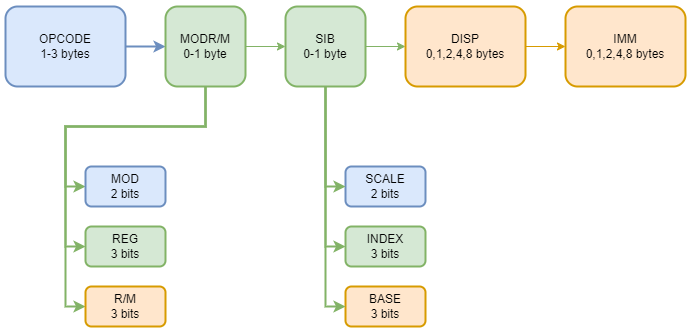

The diagram above was exported from draw.io. Its source (the exported page's mxGraphModel, read from the mxfile embedded in the PNG):
<mxGraphModel dx="955" dy="565" grid="1" gridSize="10" guides="1" tooltips="1" connect="1" arrows="1" fold="1" page="1" pageScale="1" pageWidth="3300" pageHeight="2339" math="0" shadow="0">
  <root>
    <mxCell id="0" />
    <mxCell id="1" parent="0" />
    <mxCell id="XTw7xBhStgjzRpoZlBJ9-7" style="edgeStyle=orthogonalEdgeStyle;rounded=0;orthogonalLoop=1;jettySize=auto;html=1;exitX=1;exitY=0.5;exitDx=0;exitDy=0;entryX=0;entryY=0.5;entryDx=0;entryDy=0;strokeWidth=2;strokeColor=#6c8ebf;" edge="1" parent="1" source="XTw7xBhStgjzRpoZlBJ9-1" target="XTw7xBhStgjzRpoZlBJ9-2">
      <mxGeometry relative="1" as="geometry" />
    </mxCell>
    <mxCell id="XTw7xBhStgjzRpoZlBJ9-1" value="OPCODE&lt;div&gt;1-3 bytes&lt;/div&gt;" style="rounded=1;whiteSpace=wrap;html=1;fillColor=#dae8fc;strokeColor=#6c8ebf;strokeWidth=2;" vertex="1" parent="1">
      <mxGeometry x="360" y="160" width="120" height="80" as="geometry" />
    </mxCell>
    <mxCell id="XTw7xBhStgjzRpoZlBJ9-9" style="edgeStyle=orthogonalEdgeStyle;rounded=0;orthogonalLoop=1;jettySize=auto;html=1;exitX=1;exitY=0.5;exitDx=0;exitDy=0;entryX=0;entryY=0.5;entryDx=0;entryDy=0;strokeColor=#82b366;" edge="1" parent="1" source="XTw7xBhStgjzRpoZlBJ9-2" target="XTw7xBhStgjzRpoZlBJ9-4">
      <mxGeometry relative="1" as="geometry" />
    </mxCell>
    <mxCell id="XTw7xBhStgjzRpoZlBJ9-18" style="edgeStyle=orthogonalEdgeStyle;rounded=0;orthogonalLoop=1;jettySize=auto;html=1;entryX=0;entryY=0.5;entryDx=0;entryDy=0;strokeColor=#82b366;strokeWidth=2;" edge="1" parent="1" source="XTw7xBhStgjzRpoZlBJ9-2" target="XTw7xBhStgjzRpoZlBJ9-12">
      <mxGeometry relative="1" as="geometry" />
    </mxCell>
    <mxCell id="XTw7xBhStgjzRpoZlBJ9-19" style="edgeStyle=orthogonalEdgeStyle;rounded=0;orthogonalLoop=1;jettySize=auto;html=1;exitX=0.5;exitY=1;exitDx=0;exitDy=0;entryX=0;entryY=0.5;entryDx=0;entryDy=0;strokeColor=#82b366;strokeWidth=2;" edge="1" parent="1" source="XTw7xBhStgjzRpoZlBJ9-2" target="XTw7xBhStgjzRpoZlBJ9-13">
      <mxGeometry relative="1" as="geometry">
        <Array as="points">
          <mxPoint x="560" y="280" />
          <mxPoint x="420" y="280" />
          <mxPoint x="420" y="400" />
        </Array>
      </mxGeometry>
    </mxCell>
    <mxCell id="XTw7xBhStgjzRpoZlBJ9-20" style="edgeStyle=orthogonalEdgeStyle;rounded=0;orthogonalLoop=1;jettySize=auto;html=1;exitX=0.5;exitY=1;exitDx=0;exitDy=0;entryX=0;entryY=0.5;entryDx=0;entryDy=0;strokeColor=#82b366;strokeWidth=2;" edge="1" parent="1" source="XTw7xBhStgjzRpoZlBJ9-2" target="XTw7xBhStgjzRpoZlBJ9-14">
      <mxGeometry relative="1" as="geometry">
        <Array as="points">
          <mxPoint x="560" y="280" />
          <mxPoint x="420" y="280" />
          <mxPoint x="420" y="460" />
        </Array>
      </mxGeometry>
    </mxCell>
    <mxCell id="XTw7xBhStgjzRpoZlBJ9-2" value="MODR/M&lt;br&gt;0-1 byte" style="rounded=1;whiteSpace=wrap;html=1;fillColor=#d5e8d4;strokeColor=#82b366;strokeWidth=2;" vertex="1" parent="1">
      <mxGeometry x="520" y="160" width="80" height="80" as="geometry" />
    </mxCell>
    <mxCell id="XTw7xBhStgjzRpoZlBJ9-10" style="edgeStyle=orthogonalEdgeStyle;rounded=0;orthogonalLoop=1;jettySize=auto;html=1;exitX=1;exitY=0.5;exitDx=0;exitDy=0;entryX=0;entryY=0.5;entryDx=0;entryDy=0;strokeColor=#82b366;" edge="1" parent="1" source="XTw7xBhStgjzRpoZlBJ9-4" target="XTw7xBhStgjzRpoZlBJ9-5">
      <mxGeometry relative="1" as="geometry" />
    </mxCell>
    <mxCell id="XTw7xBhStgjzRpoZlBJ9-4" value="SIB&lt;br&gt;0-1 byte" style="rounded=1;whiteSpace=wrap;html=1;fillColor=#d5e8d4;strokeColor=#82b366;strokeWidth=2;" vertex="1" parent="1">
      <mxGeometry x="640" y="160" width="80" height="80" as="geometry" />
    </mxCell>
    <mxCell id="XTw7xBhStgjzRpoZlBJ9-11" style="edgeStyle=orthogonalEdgeStyle;rounded=0;orthogonalLoop=1;jettySize=auto;html=1;exitX=1;exitY=0.5;exitDx=0;exitDy=0;entryX=0;entryY=0.5;entryDx=0;entryDy=0;strokeColor=#d79b00;" edge="1" parent="1" source="XTw7xBhStgjzRpoZlBJ9-5" target="XTw7xBhStgjzRpoZlBJ9-6">
      <mxGeometry relative="1" as="geometry" />
    </mxCell>
    <mxCell id="XTw7xBhStgjzRpoZlBJ9-5" value="DISP&lt;br&gt;0,1,2,4,8 bytes" style="rounded=1;whiteSpace=wrap;html=1;fillColor=#ffe6cc;strokeColor=#d79b00;strokeWidth=2;" vertex="1" parent="1">
      <mxGeometry x="760" y="160" width="120" height="80" as="geometry" />
    </mxCell>
    <mxCell id="XTw7xBhStgjzRpoZlBJ9-6" value="IMM&lt;br&gt;0,1,2,4,8 bytes" style="rounded=1;whiteSpace=wrap;html=1;fillColor=#ffe6cc;strokeColor=#d79b00;strokeWidth=2;" vertex="1" parent="1">
      <mxGeometry x="920" y="160" width="120" height="80" as="geometry" />
    </mxCell>
    <mxCell id="XTw7xBhStgjzRpoZlBJ9-12" value="MOD&lt;br&gt;2 bits" style="rounded=1;whiteSpace=wrap;html=1;fillColor=#dae8fc;strokeColor=#6c8ebf;strokeWidth=2;" vertex="1" parent="1">
      <mxGeometry x="440" y="320" width="80" height="40" as="geometry" />
    </mxCell>
    <mxCell id="XTw7xBhStgjzRpoZlBJ9-13" value="REG&lt;br&gt;3 bits" style="rounded=1;whiteSpace=wrap;html=1;fillColor=#d5e8d4;strokeColor=#82b366;strokeWidth=2;" vertex="1" parent="1">
      <mxGeometry x="440" y="380" width="80" height="40" as="geometry" />
    </mxCell>
    <mxCell id="XTw7xBhStgjzRpoZlBJ9-14" value="R/M&lt;br&gt;3 bits" style="rounded=1;whiteSpace=wrap;html=1;fillColor=#ffe6cc;strokeColor=#d79b00;strokeWidth=2;" vertex="1" parent="1">
      <mxGeometry x="440" y="440" width="80" height="40" as="geometry" />
    </mxCell>
    <mxCell id="XTw7xBhStgjzRpoZlBJ9-15" value="SCALE&lt;br&gt;2 bits" style="rounded=1;whiteSpace=wrap;html=1;fillColor=#dae8fc;strokeColor=#6c8ebf;strokeWidth=2;" vertex="1" parent="1">
      <mxGeometry x="700" y="320" width="80" height="40" as="geometry" />
    </mxCell>
    <mxCell id="XTw7xBhStgjzRpoZlBJ9-16" value="INDEX&lt;br&gt;3 bits" style="rounded=1;whiteSpace=wrap;html=1;fillColor=#d5e8d4;strokeColor=#82b366;strokeWidth=2;" vertex="1" parent="1">
      <mxGeometry x="700" y="380" width="80" height="40" as="geometry" />
    </mxCell>
    <mxCell id="XTw7xBhStgjzRpoZlBJ9-17" value="BASE&lt;br&gt;3 bits" style="rounded=1;whiteSpace=wrap;html=1;fillColor=#ffe6cc;strokeColor=#d79b00;strokeWidth=2;" vertex="1" parent="1">
      <mxGeometry x="700" y="440" width="80" height="40" as="geometry" />
    </mxCell>
    <mxCell id="XTw7xBhStgjzRpoZlBJ9-22" style="edgeStyle=orthogonalEdgeStyle;rounded=0;orthogonalLoop=1;jettySize=auto;html=1;entryX=0;entryY=0.5;entryDx=0;entryDy=0;strokeColor=#82b366;strokeWidth=2;" edge="1" parent="1">
      <mxGeometry relative="1" as="geometry">
        <mxPoint x="680" y="240" as="sourcePoint" />
        <mxPoint x="700" y="400" as="targetPoint" />
        <Array as="points">
          <mxPoint x="680" y="240" />
          <mxPoint x="680" y="400" />
        </Array>
      </mxGeometry>
    </mxCell>
    <mxCell id="XTw7xBhStgjzRpoZlBJ9-23" style="edgeStyle=orthogonalEdgeStyle;rounded=0;orthogonalLoop=1;jettySize=auto;html=1;entryX=0;entryY=0.5;entryDx=0;entryDy=0;strokeColor=#82b366;strokeWidth=2;" edge="1" parent="1">
      <mxGeometry relative="1" as="geometry">
        <mxPoint x="680" y="240" as="sourcePoint" />
        <mxPoint x="700" y="460" as="targetPoint" />
        <Array as="points">
          <mxPoint x="680" y="240" />
          <mxPoint x="680" y="460" />
        </Array>
      </mxGeometry>
    </mxCell>
    <mxCell id="XTw7xBhStgjzRpoZlBJ9-24" style="edgeStyle=orthogonalEdgeStyle;rounded=0;orthogonalLoop=1;jettySize=auto;html=1;entryX=0;entryY=0.5;entryDx=0;entryDy=0;strokeColor=#82b366;strokeWidth=2;" edge="1" parent="1">
      <mxGeometry relative="1" as="geometry">
        <mxPoint x="680" y="240" as="sourcePoint" />
        <mxPoint x="700" y="340" as="targetPoint" />
        <Array as="points">
          <mxPoint x="680" y="340" />
        </Array>
      </mxGeometry>
    </mxCell>
  </root>
</mxGraphModel>